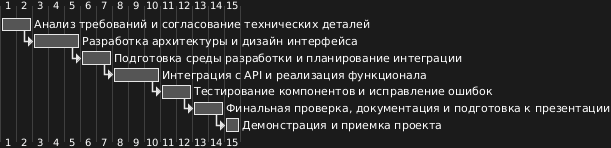

The diagram above was rendered by PlantUML. Its source (embedded in the PNG):
@startgantt

[Анализ требований и согласование технических деталей] lasts 2 days
[Разработка архитектуры и дизайн интерфейса] lasts 3 days and starts at [Анализ требований и согласование технических деталей]'s end
[Подготовка среды разработки и планирование интеграции] lasts 2 days and starts at [Разработка архитектуры и дизайн интерфейса]'s end
[Интеграция с API и реализация функционала] lasts 3 days and starts at [Подготовка среды разработки и планирование интеграции]'s end
[Тестирование компонентов и исправление ошибок] lasts 2 days and starts at [Интеграция с API и реализация функционала]'s end
[Финальная проверка, документация и подготовка к презентации] lasts 2 days and starts at [Тестирование компонентов и исправление ошибок]'s end
[Демонстрация и приемка проекта] lasts 1 day and starts at [Финальная проверка, документация и подготовка к презентации]'s end

@endgantt